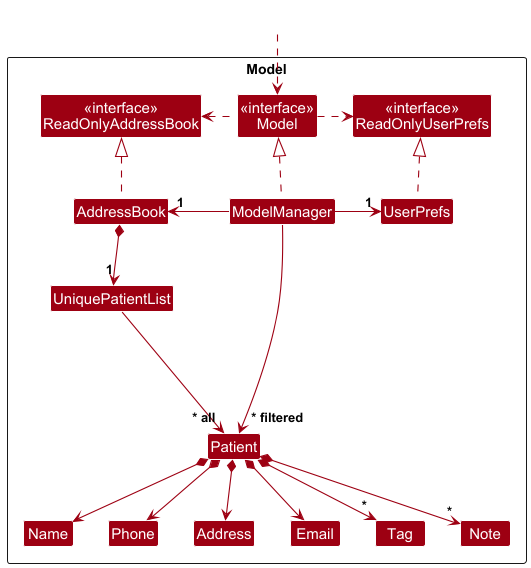

The diagram above was rendered by PlantUML. Its source (embedded in the PNG):
@startuml
!include style.puml
skinparam arrowThickness 1.1
skinparam arrowColor MODEL_COLOR
skinparam classBackgroundColor MODEL_COLOR

Package Model as ModelPackage <<Rectangle>>{
Class "<<interface>>\nReadOnlyAddressBook" as ReadOnlyAddressBook
Class "<<interface>>\nReadOnlyUserPrefs" as ReadOnlyUserPrefs
Class "<<interface>>\nModel" as Model
Class AddressBook
Class ModelManager
Class UserPrefs

Class UniquePatientList
Class Patient
Class Address
Class Email
Class Name
Class Phone
Class Tag
Class Note

Class I #FFFFFF
}

Class HiddenOutside #FFFFFF
HiddenOutside ..> Model

AddressBook .up.|> ReadOnlyAddressBook

ModelManager .up.|> Model
Model .right.> ReadOnlyUserPrefs
Model .left.> ReadOnlyAddressBook
ModelManager -left-> "1" AddressBook
ModelManager -right-> "1" UserPrefs
UserPrefs .up.|> ReadOnlyUserPrefs

AddressBook *--> "1" UniquePatientList
UniquePatientList --> "~* all" Patient
Patient *--> Name
Patient *--> Phone
Patient *--> Email
Patient *--> Address
Patient *--> "*" Tag
Patient *--> "*" Note

Patient -[hidden]up--> I
UniquePatientList -[hidden]right-> I

Name -[hidden]right-> Phone
Phone -[hidden]right-> Address
Address -[hidden]right-> Email

ModelManager --> "~* filtered" Patient
@enduml